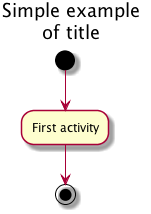

The diagram above was rendered by PlantUML. Its source (embedded in the PNG):
@startuml
title Simple example\nof title
  (*) --> "First activity"
  --> (*)
@enduml